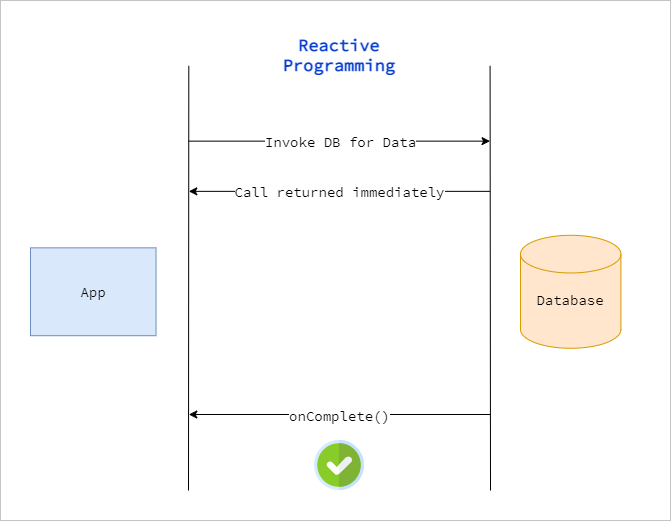

The diagram above was exported from draw.io. Its source (the exported page's mxGraphModel, read from the mxfile embedded in the PNG):
<mxGraphModel dx="1422" dy="845" grid="1" gridSize="10" guides="1" tooltips="1" connect="1" arrows="1" fold="1" page="1" pageScale="1" pageWidth="1100" pageHeight="850" math="0" shadow="0">
  <root>
    <mxCell id="nehi06pfPtqcCIpxfdYK-0" />
    <mxCell id="nehi06pfPtqcCIpxfdYK-1" parent="nehi06pfPtqcCIpxfdYK-0" />
    <mxCell id="ISsSNofdRZtrKqk8gP8r-18" value="" style="group" vertex="1" connectable="0" parent="nehi06pfPtqcCIpxfdYK-1">
      <mxGeometry x="10" y="10" width="670" height="520" as="geometry" />
    </mxCell>
    <mxCell id="nehi06pfPtqcCIpxfdYK-3" value="" style="rounded=0;whiteSpace=wrap;html=1;fontSize=13;strokeWidth=1;strokeColor=#C4C4C4;shadow=0;glass=0;sketch=0;" vertex="1" parent="ISsSNofdRZtrKqk8gP8r-18">
      <mxGeometry width="670" height="520" as="geometry" />
    </mxCell>
    <mxCell id="nehi06pfPtqcCIpxfdYK-4" value="&lt;font style=&quot;font-size: 14px&quot; face=&quot;Source Code Pro&quot; data-font-src=&quot;https://fonts.googleapis.com/css?family=Source+Code+Pro&quot;&gt;App&lt;/font&gt;" style="rounded=0;whiteSpace=wrap;html=1;fillColor=#dae8fc;strokeColor=#6c8ebf;" vertex="1" parent="ISsSNofdRZtrKqk8gP8r-18">
      <mxGeometry x="29.996415094339632" y="247.3423404255318" width="125.53207547169815" height="87.8723404255319" as="geometry" />
    </mxCell>
    <mxCell id="nehi06pfPtqcCIpxfdYK-5" value="&lt;font style=&quot;font-size: 14px&quot; face=&quot;Source Code Pro&quot; data-font-src=&quot;https://fonts.googleapis.com/css?family=Source+Code+Pro&quot;&gt;&lt;br&gt;Database&lt;/font&gt;" style="strokeWidth=1;html=1;shape=mxgraph.flowchart.database;whiteSpace=wrap;fillColor=#ffe6cc;strokeColor=#d79b00;" vertex="1" parent="ISsSNofdRZtrKqk8gP8r-18">
      <mxGeometry x="520.0047169811322" y="234.78914893617022" width="100.42566037735853" height="112.97872340425529" as="geometry" />
    </mxCell>
    <mxCell id="nehi06pfPtqcCIpxfdYK-6" value="" style="endArrow=none;html=1;startArrow=none;" edge="1" parent="ISsSNofdRZtrKqk8gP8r-18">
      <mxGeometry x="12.553207547169816" y="2.5531914893617014" width="62.766037735849075" height="62.7659574468085" as="geometry">
        <mxPoint x="188" y="490" as="sourcePoint" />
        <mxPoint x="188.29811320754726" y="65.3191489361702" as="targetPoint" />
      </mxGeometry>
    </mxCell>
    <mxCell id="nehi06pfPtqcCIpxfdYK-7" value="" style="endArrow=classic;html=1;" edge="1" parent="ISsSNofdRZtrKqk8gP8r-18">
      <mxGeometry x="12.553207547169816" y="2.5531914893617014" as="geometry">
        <mxPoint x="188.29811320754726" y="140.6382978723404" as="sourcePoint" />
        <mxPoint x="489.5750943396228" y="140.6382978723404" as="targetPoint" />
        <Array as="points">
          <mxPoint x="376.5962264150945" y="140.6382978723404" />
        </Array>
      </mxGeometry>
    </mxCell>
    <mxCell id="nehi06pfPtqcCIpxfdYK-8" value="&lt;font style=&quot;font-size: 14px&quot; face=&quot;Source Code Pro&quot; data-font-src=&quot;https://fonts.googleapis.com/css?family=Source+Code+Pro&quot;&gt;Invoke DB for Data&lt;/font&gt;" style="edgeLabel;resizable=0;html=1;align=center;verticalAlign=middle;" connectable="0" vertex="1" parent="nehi06pfPtqcCIpxfdYK-7">
      <mxGeometry relative="1" as="geometry" />
    </mxCell>
    <mxCell id="nehi06pfPtqcCIpxfdYK-9" value="" style="endArrow=classic;html=1;" edge="1" parent="ISsSNofdRZtrKqk8gP8r-18">
      <mxGeometry x="12.553207547169816" y="-148.0851063829787" as="geometry">
        <mxPoint x="489.5750943396228" y="190.85106382978722" as="sourcePoint" />
        <mxPoint x="188.29811320754726" y="190.85106382978722" as="targetPoint" />
      </mxGeometry>
    </mxCell>
    <mxCell id="nehi06pfPtqcCIpxfdYK-10" value="&lt;font style=&quot;font-size: 14px&quot; face=&quot;Source Code Pro&quot; data-font-src=&quot;https://fonts.googleapis.com/css?family=Source+Code+Pro&quot;&gt;Call returned immediately&lt;/font&gt;" style="edgeLabel;resizable=0;html=1;align=center;verticalAlign=middle;fontSize=13;" connectable="0" vertex="1" parent="nehi06pfPtqcCIpxfdYK-9">
      <mxGeometry relative="1" as="geometry" />
    </mxCell>
    <mxCell id="nehi06pfPtqcCIpxfdYK-11" value="" style="endArrow=none;html=1;endSize=13;" edge="1" parent="ISsSNofdRZtrKqk8gP8r-18">
      <mxGeometry x="12.553207547169816" y="2.5531914893617014" width="62.766037735849075" height="62.7659574468085" as="geometry">
        <mxPoint x="490" y="490" as="sourcePoint" />
        <mxPoint x="489.5750943396228" y="65.3191489361702" as="targetPoint" />
      </mxGeometry>
    </mxCell>
    <mxCell id="nehi06pfPtqcCIpxfdYK-12" value="&lt;font style=&quot;font-size: 17px&quot; face=&quot;Source Code Pro&quot; data-font-src=&quot;https://fonts.googleapis.com/css?family=Source+Code+Pro&quot; color=&quot;#083ed1&quot;&gt;Reactive&lt;br&gt;Programming&lt;/font&gt;" style="text;html=1;strokeColor=none;fillColor=none;align=center;verticalAlign=middle;whiteSpace=wrap;rounded=0;fontSize=13;fontStyle=1" vertex="1" parent="ISsSNofdRZtrKqk8gP8r-18">
      <mxGeometry x="244.7875471698114" y="10" width="188.29811320754726" height="87.8723404255319" as="geometry" />
    </mxCell>
    <mxCell id="nehi06pfPtqcCIpxfdYK-24" value="" style="endArrow=classic;html=1;" edge="1" parent="ISsSNofdRZtrKqk8gP8r-18">
      <mxGeometry x="12.553207547169816" y="275.9161702127659" as="geometry">
        <mxPoint x="489.5750943396228" y="414.00127659574457" as="sourcePoint" />
        <mxPoint x="188.29811320754726" y="414.00127659574457" as="targetPoint" />
        <Array as="points">
          <mxPoint x="376.5962264150945" y="414.00127659574457" />
        </Array>
      </mxGeometry>
    </mxCell>
    <mxCell id="nehi06pfPtqcCIpxfdYK-25" value="&lt;font style=&quot;font-size: 14px&quot; face=&quot;Source Code Pro&quot; data-font-src=&quot;https://fonts.googleapis.com/css?family=Source+Code+Pro&quot;&gt;onComplete()&lt;/font&gt;" style="edgeLabel;resizable=0;html=1;align=center;verticalAlign=middle;" connectable="0" vertex="1" parent="nehi06pfPtqcCIpxfdYK-24">
      <mxGeometry relative="1" as="geometry" />
    </mxCell>
    <mxCell id="nehi06pfPtqcCIpxfdYK-27" value="" style="shape=image;verticalLabelPosition=bottom;verticalAlign=top;imageAspect=0;aspect=fixed;image=data:image/svg+xml,(base64 omitted: 2232 chars)" vertex="1" parent="ISsSNofdRZtrKqk8gP8r-18">
      <mxGeometry x="313.93999999999994" y="440" width="50" height="50" as="geometry" />
    </mxCell>
  </root>
</mxGraphModel>